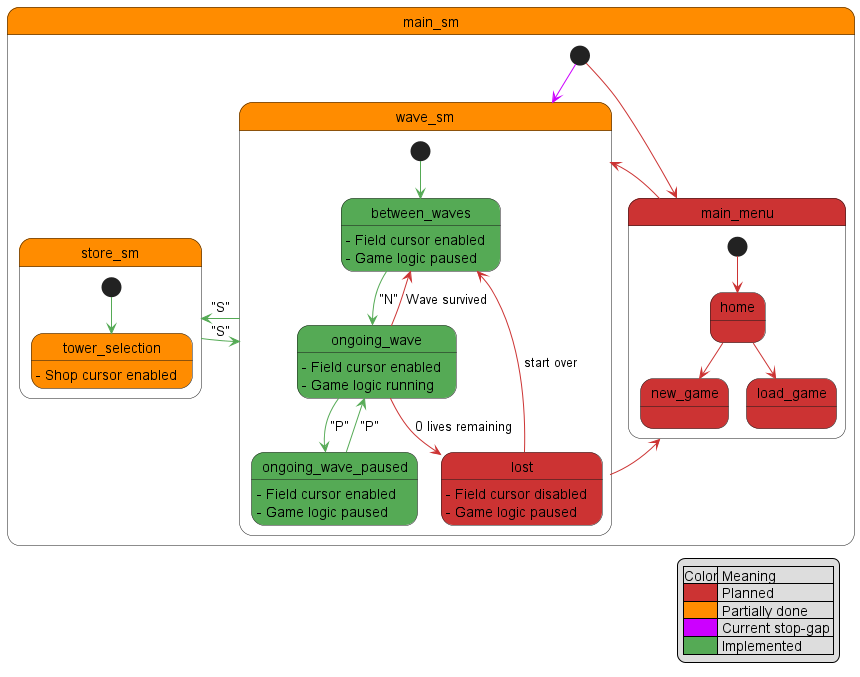

The diagram above was rendered by PlantUML. Its source (embedded in the PNG):
@startuml
!define isdone #55AA55
!define ispartiallydone #ff8c00
!define isplanned #CC3333
!define istemporary #cc00ff

skinparam StateEndColor isplanned
skinparam StateStartColor isplanned
skinparam StateBackgroundColor isplanned
skinparam ArrowColor isplanned

state main_sm ispartiallydone {
    state main_menu {
        state home

        state new_game

        state load_game

        [*] --> home
        home --> new_game
        home --> load_game
    }

    state store_sm ispartiallydone {
        state tower_selection ispartiallydone {
            tower_selection: - Shop cursor enabled
        }

        [*] -[isdone]-> tower_selection
    }

    state wave_sm ispartiallydone {
        state between_waves isdone {
            between_waves: - Field cursor enabled
            between_waves: - Game logic paused
        }
        state ongoing_wave isdone {
            ongoing_wave: - Field cursor enabled
            ongoing_wave: - Game logic running
        }
        state ongoing_wave_paused isdone {
            ongoing_wave_paused: - Field cursor enabled
            ongoing_wave_paused: - Game logic paused
        }
        state lost {
            lost: - Field cursor disabled
            lost: - Game logic paused
        }

        [*] -[isdone]-> between_waves
        between_waves -[isdone]-> ongoing_wave: "N"
        ongoing_wave --> between_waves: Wave survived
        ongoing_wave --> lost: 0 lives remaining
        lost --> between_waves: start over
        ongoing_wave_paused -[isdone]-> ongoing_wave: "P"
        ongoing_wave -[isdone]-> ongoing_wave_paused: "P"
    }


    [*] -[istemporary]-> wave_sm
    [*] --> main_menu

    ' Cross-state machine transitions
    store_sm -[isdone]> wave_sm: "S"
    wave_sm -[isdone]> store_sm: "S"
    wave_sm -> main_menu
    main_menu -> wave_sm

}

legend bottom right
    |Color| Meaning |
    |<isplanned>| Planned |
    |<ispartiallydone>| Partially done |
    |<istemporary>| Current stop-gap |
    |<isdone>| Implemented |
endlegend

@enduml